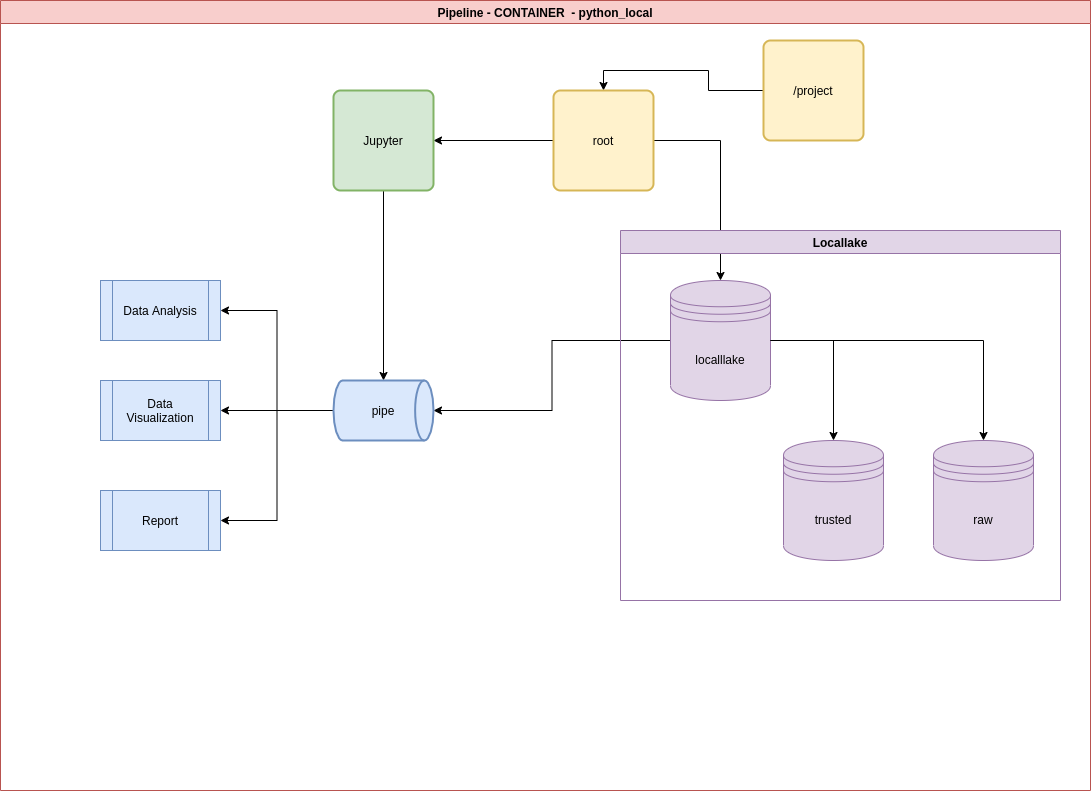

The diagram above was exported from draw.io. Its source (the exported page's mxGraphModel, read from the mxfile embedded in the PNG):
<mxGraphModel dx="2131" dy="850" grid="0" gridSize="10" guides="0" tooltips="1" connect="1" arrows="1" fold="1" page="1" pageScale="1" pageWidth="850" pageHeight="1100" math="0" shadow="0">
  <root>
    <mxCell id="1mXJZKUFuz3s7yKmFnp5-0" />
    <mxCell id="1mXJZKUFuz3s7yKmFnp5-1" parent="1mXJZKUFuz3s7yKmFnp5-0" />
    <mxCell id="FzjmL1ABDfpmm7RuF2wi-0" value="Pipeline - CONTAINER  - python_local" style="swimlane;fillColor=#f8cecc;strokeColor=#b85450;" vertex="1" parent="1mXJZKUFuz3s7yKmFnp5-1">
      <mxGeometry x="-260" y="80" width="1090" height="790" as="geometry" />
    </mxCell>
    <mxCell id="FzjmL1ABDfpmm7RuF2wi-1" style="edgeStyle=orthogonalEdgeStyle;rounded=0;orthogonalLoop=1;jettySize=auto;html=1;entryX=0.5;entryY=0;entryDx=0;entryDy=0;" edge="1" parent="FzjmL1ABDfpmm7RuF2wi-0" source="FzjmL1ABDfpmm7RuF2wi-2" target="FzjmL1ABDfpmm7RuF2wi-4">
      <mxGeometry relative="1" as="geometry" />
    </mxCell>
    <mxCell id="FzjmL1ABDfpmm7RuF2wi-2" value="/project" style="rounded=1;whiteSpace=wrap;html=1;absoluteArcSize=1;arcSize=14;strokeWidth=2;fillColor=#fff2cc;strokeColor=#d6b656;" vertex="1" parent="FzjmL1ABDfpmm7RuF2wi-0">
      <mxGeometry x="763" y="40" width="100" height="100" as="geometry" />
    </mxCell>
    <mxCell id="FzjmL1ABDfpmm7RuF2wi-3" value="" style="edgeStyle=orthogonalEdgeStyle;rounded=0;orthogonalLoop=1;jettySize=auto;html=1;" edge="1" parent="FzjmL1ABDfpmm7RuF2wi-0" source="FzjmL1ABDfpmm7RuF2wi-4" target="FzjmL1ABDfpmm7RuF2wi-7">
      <mxGeometry relative="1" as="geometry" />
    </mxCell>
    <mxCell id="FzjmL1ABDfpmm7RuF2wi-13" style="edgeStyle=orthogonalEdgeStyle;rounded=0;orthogonalLoop=1;jettySize=auto;html=1;entryX=0.5;entryY=0;entryDx=0;entryDy=0;" edge="1" parent="FzjmL1ABDfpmm7RuF2wi-0" source="FzjmL1ABDfpmm7RuF2wi-4" target="FzjmL1ABDfpmm7RuF2wi-10">
      <mxGeometry relative="1" as="geometry" />
    </mxCell>
    <mxCell id="FzjmL1ABDfpmm7RuF2wi-4" value="root" style="rounded=1;whiteSpace=wrap;html=1;absoluteArcSize=1;arcSize=14;strokeWidth=2;fillColor=#fff2cc;strokeColor=#d6b656;" vertex="1" parent="FzjmL1ABDfpmm7RuF2wi-0">
      <mxGeometry x="553" y="90" width="100" height="100" as="geometry" />
    </mxCell>
    <mxCell id="FzjmL1ABDfpmm7RuF2wi-23" style="edgeStyle=orthogonalEdgeStyle;rounded=0;orthogonalLoop=1;jettySize=auto;html=1;entryX=0.5;entryY=0;entryDx=0;entryDy=0;entryPerimeter=0;" edge="1" parent="FzjmL1ABDfpmm7RuF2wi-0" source="FzjmL1ABDfpmm7RuF2wi-7" target="FzjmL1ABDfpmm7RuF2wi-16">
      <mxGeometry relative="1" as="geometry" />
    </mxCell>
    <mxCell id="FzjmL1ABDfpmm7RuF2wi-7" value="Jupyter" style="rounded=1;whiteSpace=wrap;html=1;absoluteArcSize=1;arcSize=14;strokeWidth=2;fillColor=#d5e8d4;strokeColor=#82b366;" vertex="1" parent="FzjmL1ABDfpmm7RuF2wi-0">
      <mxGeometry x="333" y="90" width="100" height="100" as="geometry" />
    </mxCell>
    <mxCell id="FzjmL1ABDfpmm7RuF2wi-22" style="edgeStyle=orthogonalEdgeStyle;rounded=0;orthogonalLoop=1;jettySize=auto;html=1;entryX=1;entryY=0.5;entryDx=0;entryDy=0;entryPerimeter=0;" edge="1" parent="FzjmL1ABDfpmm7RuF2wi-0" source="FzjmL1ABDfpmm7RuF2wi-10" target="FzjmL1ABDfpmm7RuF2wi-16">
      <mxGeometry relative="1" as="geometry" />
    </mxCell>
    <mxCell id="FzjmL1ABDfpmm7RuF2wi-30" style="edgeStyle=orthogonalEdgeStyle;rounded=0;orthogonalLoop=1;jettySize=auto;html=1;entryX=1;entryY=0.5;entryDx=0;entryDy=0;" edge="1" parent="FzjmL1ABDfpmm7RuF2wi-0" source="FzjmL1ABDfpmm7RuF2wi-16" target="FzjmL1ABDfpmm7RuF2wi-27">
      <mxGeometry relative="1" as="geometry" />
    </mxCell>
    <mxCell id="FzjmL1ABDfpmm7RuF2wi-31" style="edgeStyle=orthogonalEdgeStyle;rounded=0;orthogonalLoop=1;jettySize=auto;html=1;entryX=1;entryY=0.5;entryDx=0;entryDy=0;" edge="1" parent="FzjmL1ABDfpmm7RuF2wi-0" source="FzjmL1ABDfpmm7RuF2wi-16" target="FzjmL1ABDfpmm7RuF2wi-25">
      <mxGeometry relative="1" as="geometry" />
    </mxCell>
    <mxCell id="FzjmL1ABDfpmm7RuF2wi-32" style="edgeStyle=orthogonalEdgeStyle;rounded=0;orthogonalLoop=1;jettySize=auto;html=1;entryX=1;entryY=0.5;entryDx=0;entryDy=0;" edge="1" parent="FzjmL1ABDfpmm7RuF2wi-0" source="FzjmL1ABDfpmm7RuF2wi-16" target="FzjmL1ABDfpmm7RuF2wi-28">
      <mxGeometry relative="1" as="geometry" />
    </mxCell>
    <mxCell id="FzjmL1ABDfpmm7RuF2wi-16" value="pipe" style="strokeWidth=2;html=1;shape=mxgraph.flowchart.direct_data;whiteSpace=wrap;fillColor=#dae8fc;strokeColor=#6c8ebf;" vertex="1" parent="FzjmL1ABDfpmm7RuF2wi-0">
      <mxGeometry x="333" y="380" width="100" height="60" as="geometry" />
    </mxCell>
    <mxCell id="FzjmL1ABDfpmm7RuF2wi-25" value="Data Analysis" style="shape=process;whiteSpace=wrap;html=1;backgroundOutline=1;fillColor=#dae8fc;strokeColor=#6c8ebf;" vertex="1" parent="FzjmL1ABDfpmm7RuF2wi-0">
      <mxGeometry x="100" y="280" width="120" height="60" as="geometry" />
    </mxCell>
    <mxCell id="FzjmL1ABDfpmm7RuF2wi-33" value="Locallake" style="swimlane;fillColor=#e1d5e7;strokeColor=#9673a6;" vertex="1" parent="FzjmL1ABDfpmm7RuF2wi-0">
      <mxGeometry x="620" y="230" width="440" height="370" as="geometry" />
    </mxCell>
    <mxCell id="FzjmL1ABDfpmm7RuF2wi-10" value="localllake" style="shape=datastore;whiteSpace=wrap;html=1;fillColor=#e1d5e7;strokeColor=#9673a6;" vertex="1" parent="FzjmL1ABDfpmm7RuF2wi-33">
      <mxGeometry x="50" y="50" width="100" height="120" as="geometry" />
    </mxCell>
    <mxCell id="FzjmL1ABDfpmm7RuF2wi-27" value="Data Visualization" style="shape=process;whiteSpace=wrap;html=1;backgroundOutline=1;fillColor=#dae8fc;strokeColor=#6c8ebf;" vertex="1" parent="FzjmL1ABDfpmm7RuF2wi-0">
      <mxGeometry x="100" y="380" width="120" height="60" as="geometry" />
    </mxCell>
    <mxCell id="FzjmL1ABDfpmm7RuF2wi-28" value="Report" style="shape=process;whiteSpace=wrap;html=1;backgroundOutline=1;fillColor=#dae8fc;strokeColor=#6c8ebf;" vertex="1" parent="FzjmL1ABDfpmm7RuF2wi-0">
      <mxGeometry x="100" y="490" width="120" height="60" as="geometry" />
    </mxCell>
    <mxCell id="FzjmL1ABDfpmm7RuF2wi-11" value="raw" style="shape=datastore;whiteSpace=wrap;html=1;fillColor=#e1d5e7;strokeColor=#9673a6;" vertex="1" parent="FzjmL1ABDfpmm7RuF2wi-0">
      <mxGeometry x="933" y="440" width="100" height="120" as="geometry" />
    </mxCell>
    <mxCell id="FzjmL1ABDfpmm7RuF2wi-12" value="trusted" style="shape=datastore;whiteSpace=wrap;html=1;fillColor=#e1d5e7;strokeColor=#9673a6;" vertex="1" parent="FzjmL1ABDfpmm7RuF2wi-0">
      <mxGeometry x="783" y="440" width="100" height="120" as="geometry" />
    </mxCell>
    <mxCell id="FzjmL1ABDfpmm7RuF2wi-15" style="edgeStyle=orthogonalEdgeStyle;rounded=0;orthogonalLoop=1;jettySize=auto;html=1;" edge="1" parent="FzjmL1ABDfpmm7RuF2wi-0" source="FzjmL1ABDfpmm7RuF2wi-10" target="FzjmL1ABDfpmm7RuF2wi-12">
      <mxGeometry relative="1" as="geometry" />
    </mxCell>
    <mxCell id="FzjmL1ABDfpmm7RuF2wi-14" style="edgeStyle=orthogonalEdgeStyle;rounded=0;orthogonalLoop=1;jettySize=auto;html=1;entryX=0.5;entryY=0;entryDx=0;entryDy=0;" edge="1" parent="FzjmL1ABDfpmm7RuF2wi-0" source="FzjmL1ABDfpmm7RuF2wi-10" target="FzjmL1ABDfpmm7RuF2wi-11">
      <mxGeometry relative="1" as="geometry" />
    </mxCell>
  </root>
</mxGraphModel>